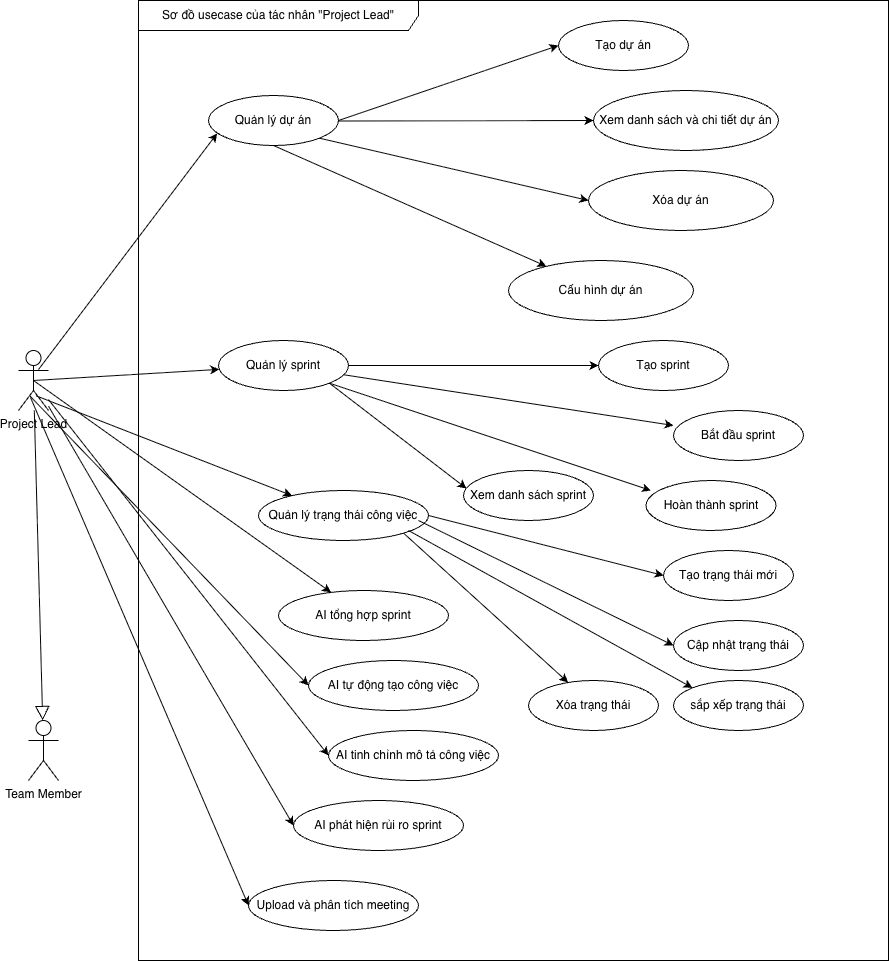

The diagram above was exported from draw.io. Its source (the exported page's mxGraphModel, read from the mxfile embedded in the PNG):
<mxGraphModel dx="2279" dy="1036" grid="1" gridSize="10" guides="1" tooltips="1" connect="1" arrows="1" fold="1" page="1" pageScale="1" pageWidth="850" pageHeight="1100" math="0" shadow="0">
  <root>
    <mxCell id="0" />
    <mxCell id="1" parent="0" />
    <mxCell id="YEw9I2Oum4ugtchmV6mn-1" parent="1" style="shape=umlFrame;whiteSpace=wrap;html=1;pointerEvents=0;recursiveResize=0;container=1;collapsible=0;width=280;height=30;" value="Sơ đồ usecase của tác nhân &quot;Project Lead&quot;" vertex="1">
      <mxGeometry height="960" width="750" x="160" y="150" as="geometry" />
    </mxCell>
    <mxCell id="YEw9I2Oum4ugtchmV6mn-2" parent="YEw9I2Oum4ugtchmV6mn-1" style="ellipse;whiteSpace=wrap;html=1;" value="Quản lý dự án" vertex="1">
      <mxGeometry height="50" width="130" x="70" y="95" as="geometry" />
    </mxCell>
    <mxCell id="YEw9I2Oum4ugtchmV6mn-3" parent="YEw9I2Oum4ugtchmV6mn-1" style="ellipse;whiteSpace=wrap;html=1;" value="Tạo dự án" vertex="1">
      <mxGeometry height="50" width="130" x="420" y="20" as="geometry" />
    </mxCell>
    <mxCell id="YEw9I2Oum4ugtchmV6mn-4" parent="YEw9I2Oum4ugtchmV6mn-1" style="ellipse;whiteSpace=wrap;html=1;" value="Xem danh sách và chi tiết dự án" vertex="1">
      <mxGeometry height="60" width="185" x="455" y="90" as="geometry" />
    </mxCell>
    <mxCell id="YEw9I2Oum4ugtchmV6mn-5" parent="YEw9I2Oum4ugtchmV6mn-1" style="ellipse;whiteSpace=wrap;html=1;" value="Xóa dự án" vertex="1">
      <mxGeometry height="60" width="185" x="450" y="170" as="geometry" />
    </mxCell>
    <mxCell id="YEw9I2Oum4ugtchmV6mn-6" parent="YEw9I2Oum4ugtchmV6mn-1" style="ellipse;whiteSpace=wrap;html=1;" value="Cấu hình dự án" vertex="1">
      <mxGeometry height="60" width="185" x="370" y="260" as="geometry" />
    </mxCell>
    <mxCell id="YEw9I2Oum4ugtchmV6mn-7" edge="1" parent="YEw9I2Oum4ugtchmV6mn-1" source="YEw9I2Oum4ugtchmV6mn-2" style="endArrow=classic;html=1;rounded=0;entryX=0;entryY=0.5;entryDx=0;entryDy=0;exitX=1;exitY=0.5;exitDx=0;exitDy=0;" target="YEw9I2Oum4ugtchmV6mn-3" value="">
      <mxGeometry height="50" relative="1" width="50" as="geometry">
        <mxPoint x="170" y="410" as="sourcePoint" />
        <mxPoint x="220" y="360" as="targetPoint" />
      </mxGeometry>
    </mxCell>
    <mxCell id="YEw9I2Oum4ugtchmV6mn-8" edge="1" parent="YEw9I2Oum4ugtchmV6mn-1" source="YEw9I2Oum4ugtchmV6mn-2" style="endArrow=classic;html=1;rounded=0;entryX=0;entryY=0.5;entryDx=0;entryDy=0;" target="YEw9I2Oum4ugtchmV6mn-4" value="">
      <mxGeometry height="50" relative="1" width="50" as="geometry">
        <mxPoint x="170" y="410" as="sourcePoint" />
        <mxPoint x="220" y="360" as="targetPoint" />
      </mxGeometry>
    </mxCell>
    <mxCell id="YEw9I2Oum4ugtchmV6mn-9" edge="1" parent="YEw9I2Oum4ugtchmV6mn-1" source="YEw9I2Oum4ugtchmV6mn-2" style="endArrow=classic;html=1;rounded=0;entryX=0;entryY=0.5;entryDx=0;entryDy=0;exitX=1;exitY=1;exitDx=0;exitDy=0;" target="YEw9I2Oum4ugtchmV6mn-5" value="">
      <mxGeometry height="50" relative="1" width="50" as="geometry">
        <mxPoint x="170" y="410" as="sourcePoint" />
        <mxPoint x="220" y="360" as="targetPoint" />
      </mxGeometry>
    </mxCell>
    <mxCell id="YEw9I2Oum4ugtchmV6mn-10" edge="1" parent="YEw9I2Oum4ugtchmV6mn-1" source="YEw9I2Oum4ugtchmV6mn-2" style="endArrow=classic;html=1;rounded=0;exitX=0.5;exitY=1;exitDx=0;exitDy=0;" target="YEw9I2Oum4ugtchmV6mn-6" value="">
      <mxGeometry height="50" relative="1" width="50" as="geometry">
        <mxPoint x="270" y="170" as="sourcePoint" />
        <mxPoint x="459" y="252" as="targetPoint" />
      </mxGeometry>
    </mxCell>
    <mxCell id="YEw9I2Oum4ugtchmV6mn-11" parent="YEw9I2Oum4ugtchmV6mn-1" style="ellipse;whiteSpace=wrap;html=1;" value="Quản lý sprint" vertex="1">
      <mxGeometry height="50" width="130" x="80" y="340" as="geometry" />
    </mxCell>
    <mxCell id="YEw9I2Oum4ugtchmV6mn-12" parent="YEw9I2Oum4ugtchmV6mn-1" style="ellipse;whiteSpace=wrap;html=1;" value="Tạo sprint" vertex="1">
      <mxGeometry height="50" width="130" x="460" y="340" as="geometry" />
    </mxCell>
    <mxCell id="YEw9I2Oum4ugtchmV6mn-13" parent="YEw9I2Oum4ugtchmV6mn-1" style="ellipse;whiteSpace=wrap;html=1;" value="Bắt đầu sprint" vertex="1">
      <mxGeometry height="50" width="130" x="535" y="410" as="geometry" />
    </mxCell>
    <mxCell id="YEw9I2Oum4ugtchmV6mn-14" parent="YEw9I2Oum4ugtchmV6mn-1" style="ellipse;whiteSpace=wrap;html=1;" value="Hoàn thành sprint" vertex="1">
      <mxGeometry height="50" width="130" x="507.5" y="480" as="geometry" />
    </mxCell>
    <mxCell id="YEw9I2Oum4ugtchmV6mn-15" parent="YEw9I2Oum4ugtchmV6mn-1" style="ellipse;whiteSpace=wrap;html=1;" value="Xem danh sách sprint" vertex="1">
      <mxGeometry height="50" width="130" x="325" y="470" as="geometry" />
    </mxCell>
    <mxCell id="YEw9I2Oum4ugtchmV6mn-16" edge="1" parent="YEw9I2Oum4ugtchmV6mn-1" source="YEw9I2Oum4ugtchmV6mn-11" style="endArrow=classic;html=1;rounded=0;entryX=0;entryY=0.5;entryDx=0;entryDy=0;exitX=1;exitY=0.5;exitDx=0;exitDy=0;" target="YEw9I2Oum4ugtchmV6mn-12" value="">
      <mxGeometry height="50" relative="1" width="50" as="geometry">
        <mxPoint x="170" y="410" as="sourcePoint" />
        <mxPoint x="220" y="360" as="targetPoint" />
      </mxGeometry>
    </mxCell>
    <mxCell id="YEw9I2Oum4ugtchmV6mn-17" edge="1" parent="YEw9I2Oum4ugtchmV6mn-1" source="YEw9I2Oum4ugtchmV6mn-11" style="endArrow=classic;html=1;rounded=0;entryX=0;entryY=0.3;entryDx=0;entryDy=0;entryPerimeter=0;" target="YEw9I2Oum4ugtchmV6mn-13" value="">
      <mxGeometry height="50" relative="1" width="50" as="geometry">
        <mxPoint x="360" y="435" as="sourcePoint" />
        <mxPoint x="530" y="390" as="targetPoint" />
      </mxGeometry>
    </mxCell>
    <mxCell id="YEw9I2Oum4ugtchmV6mn-18" edge="1" parent="YEw9I2Oum4ugtchmV6mn-1" source="YEw9I2Oum4ugtchmV6mn-11" style="endArrow=classic;html=1;rounded=0;entryX=0.038;entryY=0.2;entryDx=0;entryDy=0;entryPerimeter=0;exitX=1;exitY=1;exitDx=0;exitDy=0;" target="YEw9I2Oum4ugtchmV6mn-14" value="">
      <mxGeometry height="50" relative="1" width="50" as="geometry">
        <mxPoint x="280" y="430" as="sourcePoint" />
        <mxPoint x="740" y="438" as="targetPoint" />
      </mxGeometry>
    </mxCell>
    <mxCell id="YEw9I2Oum4ugtchmV6mn-19" edge="1" parent="YEw9I2Oum4ugtchmV6mn-1" source="YEw9I2Oum4ugtchmV6mn-11" style="endArrow=classic;html=1;rounded=0;exitX=1;exitY=1;exitDx=0;exitDy=0;entryX=0.023;entryY=0.36;entryDx=0;entryDy=0;entryPerimeter=0;" target="YEw9I2Oum4ugtchmV6mn-15" value="">
      <mxGeometry height="50" relative="1" width="50" as="geometry">
        <mxPoint x="460" y="480" as="sourcePoint" />
        <mxPoint x="710" y="550" as="targetPoint" />
      </mxGeometry>
    </mxCell>
    <mxCell id="YEw9I2Oum4ugtchmV6mn-20" parent="YEw9I2Oum4ugtchmV6mn-1" style="ellipse;whiteSpace=wrap;html=1;" value="Quản lý trạng thái công việc" vertex="1">
      <mxGeometry height="50" width="170" x="120" y="490" as="geometry" />
    </mxCell>
    <mxCell id="YEw9I2Oum4ugtchmV6mn-21" parent="YEw9I2Oum4ugtchmV6mn-1" style="ellipse;whiteSpace=wrap;html=1;" value="Tạo trạng thái mới" vertex="1">
      <mxGeometry height="50" width="130" x="525" y="550" as="geometry" />
    </mxCell>
    <mxCell id="YEw9I2Oum4ugtchmV6mn-22" parent="YEw9I2Oum4ugtchmV6mn-1" style="ellipse;whiteSpace=wrap;html=1;" value="Cập nhật trạng thái" vertex="1">
      <mxGeometry height="50" width="130" x="535" y="620" as="geometry" />
    </mxCell>
    <mxCell id="YEw9I2Oum4ugtchmV6mn-23" parent="YEw9I2Oum4ugtchmV6mn-1" style="ellipse;whiteSpace=wrap;html=1;" value="sắp xếp trạng thái" vertex="1">
      <mxGeometry height="50" width="130" x="535" y="680" as="geometry" />
    </mxCell>
    <mxCell id="YEw9I2Oum4ugtchmV6mn-24" parent="YEw9I2Oum4ugtchmV6mn-1" style="ellipse;whiteSpace=wrap;html=1;" value="Xóa trạng thái" vertex="1">
      <mxGeometry height="50" width="130" x="390" y="680" as="geometry" />
    </mxCell>
    <mxCell id="YEw9I2Oum4ugtchmV6mn-25" edge="1" parent="YEw9I2Oum4ugtchmV6mn-1" source="YEw9I2Oum4ugtchmV6mn-20" style="endArrow=classic;html=1;rounded=0;entryX=0;entryY=0.5;entryDx=0;entryDy=0;exitX=1;exitY=0.5;exitDx=0;exitDy=0;" target="YEw9I2Oum4ugtchmV6mn-21" value="">
      <mxGeometry height="50" relative="1" width="50" as="geometry">
        <mxPoint x="290" y="520" as="sourcePoint" />
        <mxPoint x="524" y="601" as="targetPoint" />
      </mxGeometry>
    </mxCell>
    <mxCell id="YEw9I2Oum4ugtchmV6mn-26" edge="1" parent="YEw9I2Oum4ugtchmV6mn-1" style="endArrow=classic;html=1;rounded=0;entryX=0;entryY=0.5;entryDx=0;entryDy=0;" target="YEw9I2Oum4ugtchmV6mn-22" value="">
      <mxGeometry height="50" relative="1" width="50" as="geometry">
        <mxPoint x="280" y="520" as="sourcePoint" />
        <mxPoint x="340" y="470" as="targetPoint" />
      </mxGeometry>
    </mxCell>
    <mxCell id="YEw9I2Oum4ugtchmV6mn-27" edge="1" parent="YEw9I2Oum4ugtchmV6mn-1" style="endArrow=classic;html=1;rounded=0;entryX=0;entryY=0;entryDx=0;entryDy=0;" target="YEw9I2Oum4ugtchmV6mn-23" value="">
      <mxGeometry height="50" relative="1" width="50" as="geometry">
        <mxPoint x="270" y="530" as="sourcePoint" />
        <mxPoint x="340" y="470" as="targetPoint" />
      </mxGeometry>
    </mxCell>
    <mxCell id="YEw9I2Oum4ugtchmV6mn-28" edge="1" parent="YEw9I2Oum4ugtchmV6mn-1" source="YEw9I2Oum4ugtchmV6mn-20" style="endArrow=classic;html=1;rounded=0;exitX=1;exitY=1;exitDx=0;exitDy=0;" target="YEw9I2Oum4ugtchmV6mn-24" value="">
      <mxGeometry height="50" relative="1" width="50" as="geometry">
        <mxPoint x="290" y="520" as="sourcePoint" />
        <mxPoint x="340" y="470" as="targetPoint" />
      </mxGeometry>
    </mxCell>
    <mxCell id="YEw9I2Oum4ugtchmV6mn-29" parent="YEw9I2Oum4ugtchmV6mn-1" style="ellipse;whiteSpace=wrap;html=1;" value="AI tổng hợp sprint" vertex="1">
      <mxGeometry height="50" width="170" x="140" y="590" as="geometry" />
    </mxCell>
    <mxCell id="YEw9I2Oum4ugtchmV6mn-30" parent="YEw9I2Oum4ugtchmV6mn-1" style="ellipse;whiteSpace=wrap;html=1;" value="AI tự động tạo công việc" vertex="1">
      <mxGeometry height="50" width="170" x="170" y="660" as="geometry" />
    </mxCell>
    <mxCell id="YEw9I2Oum4ugtchmV6mn-31" parent="YEw9I2Oum4ugtchmV6mn-1" style="ellipse;whiteSpace=wrap;html=1;" value="AI tinh chỉnh mô tả công việc" vertex="1">
      <mxGeometry height="50" width="170" x="190" y="730" as="geometry" />
    </mxCell>
    <mxCell id="YEw9I2Oum4ugtchmV6mn-41" parent="YEw9I2Oum4ugtchmV6mn-1" style="ellipse;whiteSpace=wrap;html=1;" value="AI phát hiện rủi ro sprint" vertex="1">
      <mxGeometry height="50" width="170" x="155" y="800" as="geometry" />
    </mxCell>
    <mxCell id="YEw9I2Oum4ugtchmV6mn-42" parent="YEw9I2Oum4ugtchmV6mn-1" style="ellipse;whiteSpace=wrap;html=1;" value="Upload và phân tích meeting" vertex="1">
      <mxGeometry height="50" width="170" x="110" y="880" as="geometry" />
    </mxCell>
    <mxCell id="YEw9I2Oum4ugtchmV6mn-32" parent="1" style="shape=umlActor;verticalLabelPosition=bottom;verticalAlign=top;html=1;" value="Project Lead" vertex="1">
      <mxGeometry height="60" width="30" x="40" y="500" as="geometry" />
    </mxCell>
    <mxCell id="YEw9I2Oum4ugtchmV6mn-33" parent="1" style="shape=umlActor;verticalLabelPosition=bottom;verticalAlign=top;html=1;" value="Team Member&lt;div&gt;&lt;br&gt;&lt;/div&gt;" vertex="1">
      <mxGeometry height="60" width="30" x="50" y="870" as="geometry" />
    </mxCell>
    <mxCell id="YEw9I2Oum4ugtchmV6mn-34" edge="1" parent="1" source="YEw9I2Oum4ugtchmV6mn-32" style="edgeStyle=none;html=1;endSize=12;endArrow=block;endFill=0;rounded=0;" target="YEw9I2Oum4ugtchmV6mn-33" value="">
      <mxGeometry relative="1" width="160" as="geometry">
        <mxPoint x="180" y="380" as="sourcePoint" />
        <mxPoint x="340" y="380" as="targetPoint" />
      </mxGeometry>
    </mxCell>
    <mxCell id="YEw9I2Oum4ugtchmV6mn-35" edge="1" parent="1" source="YEw9I2Oum4ugtchmV6mn-32" style="endArrow=classic;html=1;rounded=0;exitX=0.5;exitY=0.5;exitDx=0;exitDy=0;exitPerimeter=0;" target="YEw9I2Oum4ugtchmV6mn-11" value="">
      <mxGeometry height="50" relative="1" width="50" as="geometry">
        <mxPoint x="310" y="580" as="sourcePoint" />
        <mxPoint x="268" y="527" as="targetPoint" />
      </mxGeometry>
    </mxCell>
    <mxCell id="YEw9I2Oum4ugtchmV6mn-36" edge="1" parent="1" source="YEw9I2Oum4ugtchmV6mn-32" style="endArrow=classic;html=1;rounded=0;entryX=0.067;entryY=0.755;entryDx=0;entryDy=0;entryPerimeter=0;exitX=0.667;exitY=0.317;exitDx=0;exitDy=0;exitPerimeter=0;" target="YEw9I2Oum4ugtchmV6mn-2" value="">
      <mxGeometry height="50" relative="1" width="50" as="geometry">
        <mxPoint x="310" y="580" as="sourcePoint" />
        <mxPoint x="360" y="530" as="targetPoint" />
      </mxGeometry>
    </mxCell>
    <mxCell id="YEw9I2Oum4ugtchmV6mn-37" edge="1" parent="1" source="YEw9I2Oum4ugtchmV6mn-32" style="endArrow=classic;html=1;rounded=0;exitX=0.583;exitY=0.754;exitDx=0;exitDy=0;exitPerimeter=0;" target="YEw9I2Oum4ugtchmV6mn-20" value="">
      <mxGeometry height="50" relative="1" width="50" as="geometry">
        <mxPoint x="60" y="570" as="sourcePoint" />
        <mxPoint x="360" y="530" as="targetPoint" />
      </mxGeometry>
    </mxCell>
    <mxCell id="YEw9I2Oum4ugtchmV6mn-38" edge="1" parent="1" source="YEw9I2Oum4ugtchmV6mn-32" style="endArrow=classic;html=1;rounded=0;exitX=0.5;exitY=0.5;exitDx=0;exitDy=0;exitPerimeter=0;" target="YEw9I2Oum4ugtchmV6mn-29" value="">
      <mxGeometry height="50" relative="1" width="50" as="geometry">
        <mxPoint x="430" y="690" as="sourcePoint" />
        <mxPoint x="480" y="640" as="targetPoint" />
      </mxGeometry>
    </mxCell>
    <mxCell id="YEw9I2Oum4ugtchmV6mn-39" edge="1" parent="1" source="YEw9I2Oum4ugtchmV6mn-32" style="endArrow=classic;html=1;rounded=0;exitX=0.388;exitY=0.762;exitDx=0;exitDy=0;exitPerimeter=0;entryX=0;entryY=0.5;entryDx=0;entryDy=0;" target="YEw9I2Oum4ugtchmV6mn-30" value="">
      <mxGeometry height="50" relative="1" width="50" as="geometry">
        <mxPoint x="430" y="680" as="sourcePoint" />
        <mxPoint x="480" y="630" as="targetPoint" />
      </mxGeometry>
    </mxCell>
    <mxCell id="YEw9I2Oum4ugtchmV6mn-40" edge="1" parent="1" source="YEw9I2Oum4ugtchmV6mn-32" style="endArrow=classic;html=1;rounded=0;entryX=0;entryY=0.5;entryDx=0;entryDy=0;" target="YEw9I2Oum4ugtchmV6mn-31" value="">
      <mxGeometry height="50" relative="1" width="50" as="geometry">
        <mxPoint x="450" y="600" as="sourcePoint" />
        <mxPoint x="500" y="550" as="targetPoint" />
      </mxGeometry>
    </mxCell>
    <mxCell id="YEw9I2Oum4ugtchmV6mn-43" edge="1" parent="1" source="YEw9I2Oum4ugtchmV6mn-32" style="endArrow=classic;html=1;rounded=0;entryX=0;entryY=0.5;entryDx=0;entryDy=0;" target="YEw9I2Oum4ugtchmV6mn-41" value="">
      <mxGeometry height="50" relative="1" width="50" as="geometry">
        <mxPoint x="260" y="830" as="sourcePoint" />
        <mxPoint x="540" y="1233" as="targetPoint" />
      </mxGeometry>
    </mxCell>
    <mxCell id="YEw9I2Oum4ugtchmV6mn-44" edge="1" parent="1" source="YEw9I2Oum4ugtchmV6mn-32" style="endArrow=classic;html=1;rounded=0;entryX=0;entryY=0.5;entryDx=0;entryDy=0;exitX=0.4;exitY=0.783;exitDx=0;exitDy=0;exitPerimeter=0;" target="YEw9I2Oum4ugtchmV6mn-42" value="">
      <mxGeometry height="50" relative="1" width="50" as="geometry">
        <mxPoint x="330" y="1010" as="sourcePoint" />
        <mxPoint x="600" y="1479" as="targetPoint" />
      </mxGeometry>
    </mxCell>
  </root>
</mxGraphModel>